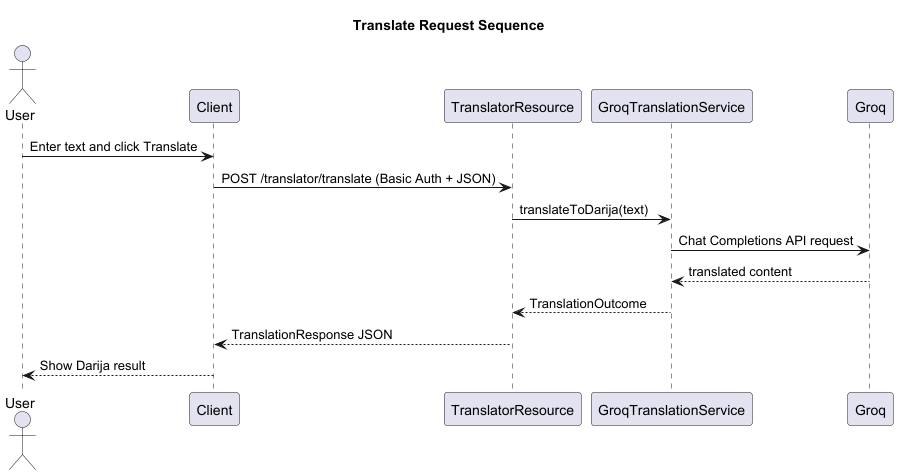

The diagram above was rendered by PlantUML. Its source (embedded in the PNG):
@startuml
title Translate Request Sequence

actor User
participant Client
participant Backend as "TranslatorResource"
participant Service as "GroqTranslationService"
participant Groq

User -> Client: Enter text and click Translate
Client -> Backend: POST /translator/translate (Basic Auth + JSON)
Backend -> Service: translateToDarija(text)
Service -> Groq: Chat Completions API request
Groq --> Service: translated content
Service --> Backend: TranslationOutcome
Backend --> Client: TranslationResponse JSON
Client --> User: Show Darija result

@enduml